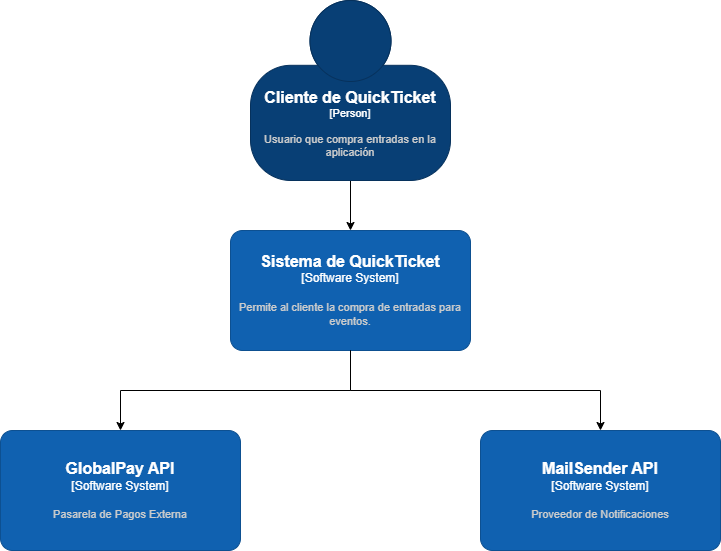

The diagram above was exported from draw.io. Its source (the exported page's mxGraphModel, read from the mxfile embedded in the PNG):
<mxGraphModel dx="1414" dy="777" grid="1" gridSize="10" guides="1" tooltips="1" connect="1" arrows="1" fold="1" page="1" pageScale="1" pageWidth="827" pageHeight="1169" math="0" shadow="0">
  <root>
    <mxCell id="0" />
    <mxCell id="1" parent="0" />
    <mxCell id="2" edge="1" parent="1" source="3" style="edgeStyle=orthogonalEdgeStyle;rounded=0;orthogonalLoop=1;jettySize=auto;html=1;" target="4">
      <mxGeometry relative="1" as="geometry" />
    </mxCell>
    <object placeholders="1" c4Name="Cliente de QuickTicket" c4Type="Person" c4Description="Usuario que compra entradas en la aplicación" label="&lt;font style=&quot;font-size: 16px&quot;&gt;&lt;b&gt;%c4Name%&lt;/b&gt;&lt;/font&gt;&lt;div&gt;[%c4Type%]&lt;/div&gt;&lt;br&gt;&lt;div&gt;&lt;font style=&quot;font-size: 11px&quot;&gt;&lt;font color=&quot;#cccccc&quot;&gt;%c4Description%&lt;/font&gt;&lt;/div&gt;" id="3">
      <mxCell parent="1" style="html=1;fontSize=11;dashed=0;whiteSpace=wrap;fillColor=#083F75;strokeColor=#06315C;fontColor=#ffffff;shape=mxgraph.c4.person2;align=center;metaEdit=1;points=[[0.5,0,0],[1,0.5,0],[1,0.75,0],[0.75,1,0],[0.5,1,0],[0.25,1,0],[0,0.75,0],[0,0.5,0]];resizable=0;" vertex="1">
        <mxGeometry height="180" width="200" x="310" y="50" as="geometry" />
      </mxCell>
    </object>
    <object placeholders="1" c4Name="Sistema de QuickTicket" c4Type="Software System" c4Description="Permite al cliente la compra de entradas para eventos." label="&lt;font style=&quot;font-size: 16px&quot;&gt;&lt;b&gt;%c4Name%&lt;/b&gt;&lt;/font&gt;&lt;div&gt;[%c4Type%]&lt;/div&gt;&lt;br&gt;&lt;div&gt;&lt;font style=&quot;font-size: 11px&quot;&gt;&lt;font color=&quot;#cccccc&quot;&gt;%c4Description%&lt;/font&gt;&lt;/div&gt;" id="4">
      <mxCell parent="1" style="rounded=1;whiteSpace=wrap;html=1;labelBackgroundColor=none;fillColor=#1061B0;fontColor=#ffffff;align=center;arcSize=10;strokeColor=#0D5091;metaEdit=1;resizable=0;points=[[0.25,0,0],[0.5,0,0],[0.75,0,0],[1,0.25,0],[1,0.5,0],[1,0.75,0],[0.75,1,0],[0.5,1,0],[0.25,1,0],[0,0.75,0],[0,0.5,0],[0,0.25,0]];" vertex="1">
        <mxGeometry height="120" width="240" x="290" y="280" as="geometry" />
      </mxCell>
    </object>
    <object placeholders="1" c4Name="GlobalPay API" c4Type="Software System" c4Description="Pasarela de Pagos Externa" label="&lt;font style=&quot;font-size: 16px&quot;&gt;&lt;b&gt;%c4Name%&lt;/b&gt;&lt;/font&gt;&lt;div&gt;[%c4Type%]&lt;/div&gt;&lt;br&gt;&lt;div&gt;&lt;font style=&quot;font-size: 11px&quot;&gt;&lt;font color=&quot;#cccccc&quot;&gt;%c4Description%&lt;/font&gt;&lt;/div&gt;" id="5">
      <mxCell parent="1" style="rounded=1;whiteSpace=wrap;html=1;labelBackgroundColor=none;fillColor=#1061B0;fontColor=#ffffff;align=center;arcSize=10;strokeColor=#0D5091;metaEdit=1;resizable=0;points=[[0.25,0,0],[0.5,0,0],[0.75,0,0],[1,0.25,0],[1,0.5,0],[1,0.75,0],[0.75,1,0],[0.5,1,0],[0.25,1,0],[0,0.75,0],[0,0.5,0],[0,0.25,0]];" vertex="1">
        <mxGeometry height="120" width="240" x="60" y="480" as="geometry" />
      </mxCell>
    </object>
    <object placeholders="1" c4Name="MailSender API" c4Type="Software System" c4Description="Proveedor de Notificaciones" label="&lt;font style=&quot;font-size: 16px&quot;&gt;&lt;b&gt;%c4Name%&lt;/b&gt;&lt;/font&gt;&lt;div&gt;[%c4Type%]&lt;/div&gt;&lt;br&gt;&lt;div&gt;&lt;font style=&quot;font-size: 11px&quot;&gt;&lt;font color=&quot;#cccccc&quot;&gt;%c4Description%&lt;/font&gt;&lt;/div&gt;" id="6">
      <mxCell parent="1" style="rounded=1;whiteSpace=wrap;html=1;labelBackgroundColor=none;fillColor=#1061B0;fontColor=#ffffff;align=center;arcSize=10;strokeColor=#0D5091;metaEdit=1;resizable=0;points=[[0.25,0,0],[0.5,0,0],[0.75,0,0],[1,0.25,0],[1,0.5,0],[1,0.75,0],[0.75,1,0],[0.5,1,0],[0.25,1,0],[0,0.75,0],[0,0.5,0],[0,0.25,0]];" vertex="1">
        <mxGeometry height="120" width="240" x="540" y="480" as="geometry" />
      </mxCell>
    </object>
    <mxCell id="7" edge="1" parent="1" source="4" style="edgeStyle=orthogonalEdgeStyle;rounded=0;orthogonalLoop=1;jettySize=auto;html=1;entryX=0.5;entryY=0;entryDx=0;entryDy=0;entryPerimeter=0;" target="5">
      <mxGeometry relative="1" as="geometry" />
    </mxCell>
    <mxCell id="8" edge="1" parent="1" source="4" style="edgeStyle=orthogonalEdgeStyle;rounded=0;orthogonalLoop=1;jettySize=auto;html=1;entryX=0.5;entryY=0;entryDx=0;entryDy=0;entryPerimeter=0;" target="6">
      <mxGeometry relative="1" as="geometry">
        <Array as="points">
          <mxPoint x="410" y="440" />
          <mxPoint x="660" y="440" />
        </Array>
      </mxGeometry>
    </mxCell>
  </root>
</mxGraphModel>